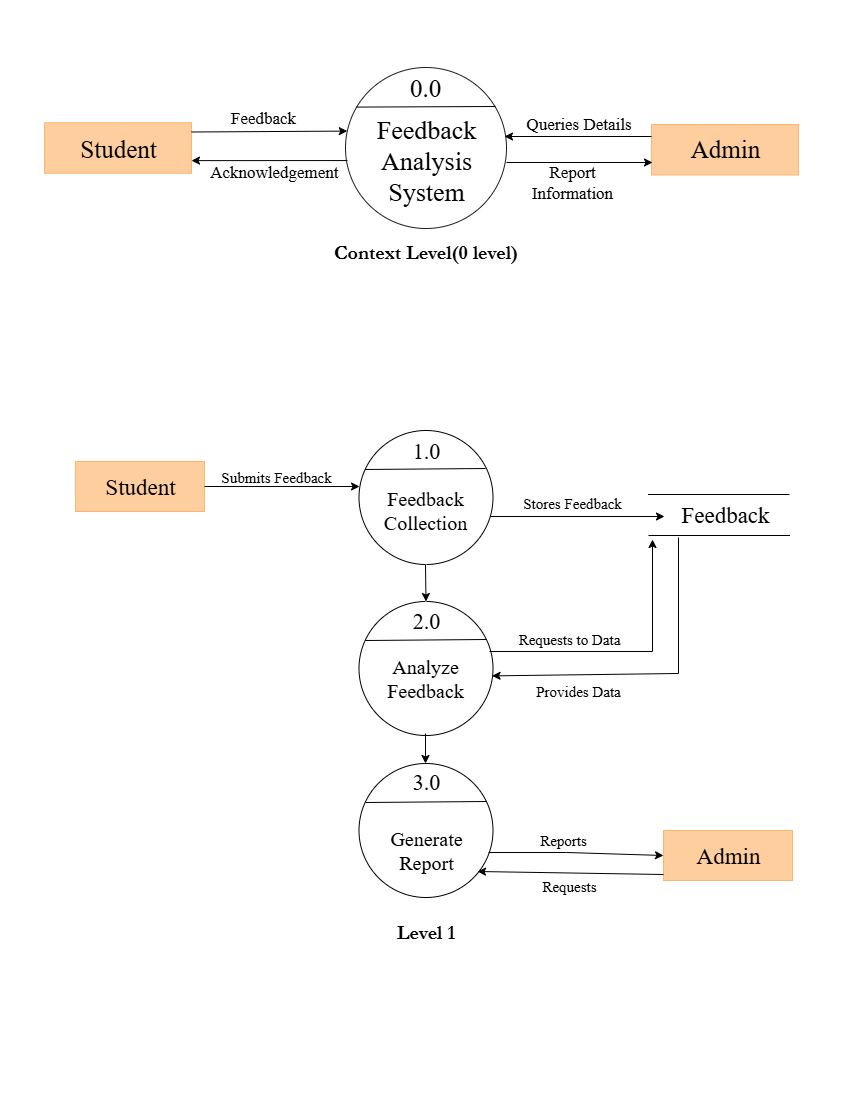

The diagram above was exported from draw.io. Its source (the exported page's mxGraphModel, read from the mxfile embedded in the PNG):
<mxGraphModel dx="1042" dy="562" grid="0" gridSize="10" guides="1" tooltips="1" connect="1" arrows="1" fold="1" page="1" pageScale="1" pageWidth="850" pageHeight="1100" background="light-dark(#FFFFFF,#FFFFFF)" math="0" shadow="0">
  <root>
    <mxCell id="0" />
    <mxCell id="1" parent="0" />
    <mxCell id="P0yIx7zQ55TWrJxZz3uX-7" value="" style="rounded=0;whiteSpace=wrap;html=1;fillColor=light-dark(#FFFFFF,#FFCE9F);strokeColor=light-dark(#000000,#FFB570);align=center;" vertex="1" parent="1">
      <mxGeometry x="651" y="124" width="147" height="50.5" as="geometry" />
    </mxCell>
    <mxCell id="P0yIx7zQ55TWrJxZz3uX-1" value="" style="ellipse;whiteSpace=wrap;html=1;aspect=fixed;strokeColor=light-dark(#000000, #1b1d1e);fillColor=light-dark(#FFFFFF,#FFFFFF);" vertex="1" parent="1">
      <mxGeometry x="345" y="67" width="161" height="161" as="geometry" />
    </mxCell>
    <mxCell id="P0yIx7zQ55TWrJxZz3uX-2" value="" style="rounded=0;whiteSpace=wrap;html=1;fillColor=light-dark(#FFFFFF,#FFCE9F);strokeColor=light-dark(#000000,#FFB570);align=center;" vertex="1" parent="1">
      <mxGeometry x="44" y="122.25" width="147" height="50.5" as="geometry" />
    </mxCell>
    <mxCell id="P0yIx7zQ55TWrJxZz3uX-4" value="Student" style="text;html=1;align=center;verticalAlign=middle;whiteSpace=wrap;rounded=0;fontColor=light-dark(#000000,#000000);fontSize=25;fontFamily=Times New Roman;" vertex="1" parent="1">
      <mxGeometry x="87.5" y="132.5" width="60" height="30" as="geometry" />
    </mxCell>
    <mxCell id="P0yIx7zQ55TWrJxZz3uX-8" value="Admin" style="text;html=1;align=center;verticalAlign=middle;whiteSpace=wrap;rounded=0;fontColor=light-dark(#000000,#000000);fontSize=25;fontFamily=Times New Roman;" vertex="1" parent="1">
      <mxGeometry x="694.5" y="132.5" width="60" height="30" as="geometry" />
    </mxCell>
    <mxCell id="P0yIx7zQ55TWrJxZz3uX-9" value="" style="endArrow=none;html=1;rounded=0;strokeColor=light-dark(#000000,#000000);entryX=0.925;entryY=0.251;entryDx=0;entryDy=0;entryPerimeter=0;" edge="1" parent="1">
      <mxGeometry width="50" height="50" relative="1" as="geometry">
        <mxPoint x="356.04" y="106.59" as="sourcePoint" />
        <mxPoint x="494.965" y="106.00100000000006" as="targetPoint" />
        <Array as="points" />
      </mxGeometry>
    </mxCell>
    <mxCell id="P0yIx7zQ55TWrJxZz3uX-10" value="0.0" style="text;html=1;align=center;verticalAlign=middle;whiteSpace=wrap;rounded=0;fillColor=none;fontColor=light-dark(#000000,#000000);fontSize=25;fontFamily=Times New Roman;" vertex="1" parent="1">
      <mxGeometry x="395" y="72" width="60" height="30" as="geometry" />
    </mxCell>
    <mxCell id="P0yIx7zQ55TWrJxZz3uX-11" value="Feedback&lt;div&gt;Analysis&lt;/div&gt;&lt;div&gt;System&lt;/div&gt;" style="text;html=1;align=center;verticalAlign=middle;whiteSpace=wrap;rounded=0;fontColor=light-dark(#000000,#000000);fontFamily=Times New Roman;fontSize=26;" vertex="1" parent="1">
      <mxGeometry x="395.5" y="144.5" width="60" height="30" as="geometry" />
    </mxCell>
    <mxCell id="P0yIx7zQ55TWrJxZz3uX-13" value="" style="endArrow=classic;html=1;rounded=0;fontColor=light-dark(#000000,#000000);labelBackgroundColor=none;labelBorderColor=light-dark(#000000,#000000);strokeColor=light-dark(#000000,#000000);exitX=1;exitY=0.5;exitDx=0;exitDy=0;entryX=0.011;entryY=0.395;entryDx=0;entryDy=0;entryPerimeter=0;" edge="1" parent="1" target="P0yIx7zQ55TWrJxZz3uX-1">
      <mxGeometry width="50" height="50" relative="1" as="geometry">
        <mxPoint x="191" y="131.5" as="sourcePoint" />
        <mxPoint x="345" y="132" as="targetPoint" />
        <Array as="points" />
      </mxGeometry>
    </mxCell>
    <mxCell id="P0yIx7zQ55TWrJxZz3uX-15" value="" style="endArrow=classic;html=1;rounded=0;fontColor=light-dark(#000000,#000000);labelBackgroundColor=none;labelBorderColor=light-dark(#000000,#000000);strokeColor=light-dark(#000000,#000000);entryX=1;entryY=0.75;entryDx=0;entryDy=0;exitX=0.012;exitY=0.578;exitDx=0;exitDy=0;exitPerimeter=0;" edge="1" parent="1" source="P0yIx7zQ55TWrJxZz3uX-1" target="P0yIx7zQ55TWrJxZz3uX-2">
      <mxGeometry width="50" height="50" relative="1" as="geometry">
        <mxPoint x="343" y="159" as="sourcePoint" />
        <mxPoint x="191" y="160" as="targetPoint" />
        <Array as="points" />
      </mxGeometry>
    </mxCell>
    <mxCell id="P0yIx7zQ55TWrJxZz3uX-16" value="" style="endArrow=classic;html=1;rounded=0;fontColor=light-dark(#000000,#000000);labelBackgroundColor=none;labelBorderColor=light-dark(#000000,#000000);strokeColor=light-dark(#000000,#000000);" edge="1" parent="1">
      <mxGeometry width="50" height="50" relative="1" as="geometry">
        <mxPoint x="506" y="162" as="sourcePoint" />
        <mxPoint x="652" y="162" as="targetPoint" />
        <Array as="points" />
      </mxGeometry>
    </mxCell>
    <mxCell id="P0yIx7zQ55TWrJxZz3uX-17" value="" style="endArrow=classic;html=1;rounded=0;fontColor=light-dark(#000000,#000000);labelBackgroundColor=none;labelBorderColor=light-dark(#000000,#000000);strokeColor=light-dark(#000000,#000000);exitX=0.012;exitY=0.578;exitDx=0;exitDy=0;exitPerimeter=0;" edge="1" parent="1">
      <mxGeometry width="50" height="50" relative="1" as="geometry">
        <mxPoint x="651" y="136" as="sourcePoint" />
        <mxPoint x="504" y="136" as="targetPoint" />
        <Array as="points" />
      </mxGeometry>
    </mxCell>
    <mxCell id="P0yIx7zQ55TWrJxZz3uX-18" value="&lt;font style=&quot;color: light-dark(rgb(0, 0, 0), rgb(0, 0, 0));&quot;&gt;Feedback&lt;/font&gt;" style="text;html=1;align=center;verticalAlign=middle;whiteSpace=wrap;rounded=0;fontColor=light-dark(#000000,#000000);fontFamily=Times New Roman;fontSize=17;" vertex="1" parent="1">
      <mxGeometry x="233" y="102.5" width="60" height="30" as="geometry" />
    </mxCell>
    <mxCell id="P0yIx7zQ55TWrJxZz3uX-19" value="&lt;font style=&quot;color: light-dark(rgb(0, 0, 0), rgb(0, 0, 0));&quot;&gt;Acknowledgement&amp;nbsp;&lt;/font&gt;" style="text;html=1;align=center;verticalAlign=middle;whiteSpace=wrap;rounded=0;fontColor=light-dark(#000000,#000000);fontFamily=Times New Roman;fontSize=17;" vertex="1" parent="1">
      <mxGeometry x="246" y="157" width="60" height="30" as="geometry" />
    </mxCell>
    <mxCell id="P0yIx7zQ55TWrJxZz3uX-21" value="&lt;font style=&quot;color: light-dark(rgb(0, 0, 0), rgb(0, 0, 0));&quot;&gt;Queries Details&lt;/font&gt;" style="text;html=1;align=center;verticalAlign=middle;whiteSpace=wrap;rounded=0;fontColor=light-dark(#000000,#000000);fontFamily=Times New Roman;fontSize=17;" vertex="1" parent="1">
      <mxGeometry x="519" y="109" width="119" height="30" as="geometry" />
    </mxCell>
    <mxCell id="P0yIx7zQ55TWrJxZz3uX-22" value="Report Information" style="text;html=1;align=center;verticalAlign=middle;whiteSpace=wrap;rounded=0;fontColor=light-dark(#000000,#000000);fontFamily=Times New Roman;fontSize=17;" vertex="1" parent="1">
      <mxGeometry x="542" y="167" width="60" height="30" as="geometry" />
    </mxCell>
    <mxCell id="P0yIx7zQ55TWrJxZz3uX-23" value="Context Level(0 level)" style="text;html=1;align=center;verticalAlign=middle;whiteSpace=wrap;rounded=0;fontColor=light-dark(#000000,#000000);fontFamily=Garamond;fontSize=20;fontStyle=1" vertex="1" parent="1">
      <mxGeometry x="308.25" y="236" width="234.5" height="30" as="geometry" />
    </mxCell>
    <mxCell id="P0yIx7zQ55TWrJxZz3uX-24" value="" style="ellipse;whiteSpace=wrap;html=1;aspect=fixed;fillColor=light-dark(#FFFFFF,#FFFFFF);fontColor=light-dark(#000000,#000000);strokeColor=light-dark(#000000,#000000);" vertex="1" parent="1">
      <mxGeometry x="358.5" y="430" width="134" height="134" as="geometry" />
    </mxCell>
    <mxCell id="P0yIx7zQ55TWrJxZz3uX-25" value="" style="endArrow=none;html=1;rounded=0;strokeColor=light-dark(#000000,#000000);exitX=0.044;exitY=0.291;exitDx=0;exitDy=0;exitPerimeter=0;" edge="1" parent="1" source="P0yIx7zQ55TWrJxZz3uX-24">
      <mxGeometry width="50" height="50" relative="1" as="geometry">
        <mxPoint x="375" y="468" as="sourcePoint" />
        <mxPoint x="485" y="468" as="targetPoint" />
      </mxGeometry>
    </mxCell>
    <mxCell id="P0yIx7zQ55TWrJxZz3uX-26" value="" style="ellipse;whiteSpace=wrap;html=1;aspect=fixed;fillColor=light-dark(#FFFFFF,#FFFFFF);fontColor=light-dark(#000000,#000000);strokeColor=light-dark(#000000,#000000);" vertex="1" parent="1">
      <mxGeometry x="358.5" y="601" width="134" height="134" as="geometry" />
    </mxCell>
    <mxCell id="P0yIx7zQ55TWrJxZz3uX-27" value="" style="ellipse;whiteSpace=wrap;html=1;aspect=fixed;fillColor=light-dark(#FFFFFF,#FFFFFF);fontColor=light-dark(#000000,#000000);strokeColor=light-dark(#000000,#000000);" vertex="1" parent="1">
      <mxGeometry x="358.5" y="763" width="134" height="134" as="geometry" />
    </mxCell>
    <mxCell id="P0yIx7zQ55TWrJxZz3uX-28" value="" style="endArrow=none;html=1;rounded=0;strokeColor=light-dark(#000000,#000000);exitX=0.044;exitY=0.291;exitDx=0;exitDy=0;exitPerimeter=0;" edge="1" parent="1">
      <mxGeometry width="50" height="50" relative="1" as="geometry">
        <mxPoint x="365" y="640" as="sourcePoint" />
        <mxPoint x="486" y="639" as="targetPoint" />
      </mxGeometry>
    </mxCell>
    <mxCell id="P0yIx7zQ55TWrJxZz3uX-29" value="" style="endArrow=none;html=1;rounded=0;strokeColor=light-dark(#000000,#000000);exitX=0.044;exitY=0.291;exitDx=0;exitDy=0;exitPerimeter=0;" edge="1" parent="1">
      <mxGeometry width="50" height="50" relative="1" as="geometry">
        <mxPoint x="365" y="802" as="sourcePoint" />
        <mxPoint x="486" y="801" as="targetPoint" />
      </mxGeometry>
    </mxCell>
    <mxCell id="P0yIx7zQ55TWrJxZz3uX-30" value="" style="rounded=0;whiteSpace=wrap;html=1;strokeColor=light-dark(#000000,#FFB570);fillColor=light-dark(#FFFFFF,#FFCE9F);" vertex="1" parent="1">
      <mxGeometry x="75" y="461" width="129" height="50" as="geometry" />
    </mxCell>
    <mxCell id="P0yIx7zQ55TWrJxZz3uX-31" value="" style="rounded=0;whiteSpace=wrap;html=1;strokeColor=light-dark(#000000,#FFB570);fillColor=light-dark(#FFFFFF,#FFCE9F);" vertex="1" parent="1">
      <mxGeometry x="663" y="830" width="129" height="50" as="geometry" />
    </mxCell>
    <mxCell id="P0yIx7zQ55TWrJxZz3uX-32" value="1.0" style="text;html=1;align=center;verticalAlign=middle;whiteSpace=wrap;rounded=0;fillColor=none;fontColor=light-dark(#000000,#000000);fontSize=22;fontFamily=Times New Roman;" vertex="1" parent="1">
      <mxGeometry x="395.5" y="436" width="60" height="30" as="geometry" />
    </mxCell>
    <mxCell id="P0yIx7zQ55TWrJxZz3uX-50" value="" style="edgeStyle=orthogonalEdgeStyle;rounded=0;orthogonalLoop=1;jettySize=auto;html=1;" edge="1" parent="1" source="P0yIx7zQ55TWrJxZz3uX-33" target="P0yIx7zQ55TWrJxZz3uX-35">
      <mxGeometry relative="1" as="geometry" />
    </mxCell>
    <mxCell id="P0yIx7zQ55TWrJxZz3uX-33" value="2.0" style="text;html=1;align=center;verticalAlign=middle;whiteSpace=wrap;rounded=0;fillColor=none;fontColor=light-dark(#000000,#000000);fontSize=22;fontFamily=Times New Roman;" vertex="1" parent="1">
      <mxGeometry x="395.5" y="606" width="60" height="30" as="geometry" />
    </mxCell>
    <mxCell id="P0yIx7zQ55TWrJxZz3uX-34" value="3.0" style="text;html=1;align=center;verticalAlign=middle;whiteSpace=wrap;rounded=0;fillColor=none;fontColor=light-dark(#000000,#000000);fontSize=22;fontFamily=Times New Roman;" vertex="1" parent="1">
      <mxGeometry x="395.5" y="767" width="60" height="30" as="geometry" />
    </mxCell>
    <mxCell id="P0yIx7zQ55TWrJxZz3uX-35" value="Feedback&lt;div&gt;Collection&lt;/div&gt;" style="text;html=1;align=center;verticalAlign=middle;whiteSpace=wrap;rounded=0;fontColor=light-dark(#000000,#000000);fontSize=20;fontFamily=Times New Roman;" vertex="1" parent="1">
      <mxGeometry x="395" y="494" width="60" height="30" as="geometry" />
    </mxCell>
    <mxCell id="P0yIx7zQ55TWrJxZz3uX-36" value="Analyze&lt;div&gt;Feedback&lt;/div&gt;" style="text;html=1;align=center;verticalAlign=middle;whiteSpace=wrap;rounded=0;fontColor=light-dark(#000000,#000000);fontSize=20;fontFamily=Times New Roman;" vertex="1" parent="1">
      <mxGeometry x="395" y="662" width="60" height="30" as="geometry" />
    </mxCell>
    <mxCell id="P0yIx7zQ55TWrJxZz3uX-37" value="Generate&lt;div&gt;Report&lt;/div&gt;" style="text;html=1;align=center;verticalAlign=middle;whiteSpace=wrap;rounded=0;fontColor=light-dark(#000000,#000000);fontSize=20;fontFamily=Times New Roman;" vertex="1" parent="1">
      <mxGeometry x="395.5" y="834" width="60" height="30" as="geometry" />
    </mxCell>
    <mxCell id="P0yIx7zQ55TWrJxZz3uX-38" value="Student" style="text;html=1;align=center;verticalAlign=middle;whiteSpace=wrap;rounded=0;fontColor=light-dark(#000000,#000000);fontFamily=Times New Roman;fontSize=23;" vertex="1" parent="1">
      <mxGeometry x="109.5" y="471" width="60" height="30" as="geometry" />
    </mxCell>
    <mxCell id="P0yIx7zQ55TWrJxZz3uX-39" value="Admin" style="text;html=1;align=center;verticalAlign=middle;whiteSpace=wrap;rounded=0;fontColor=light-dark(#000000,#000000);fontFamily=Times New Roman;fontSize=23;" vertex="1" parent="1">
      <mxGeometry x="697.5" y="840" width="60" height="30" as="geometry" />
    </mxCell>
    <mxCell id="P0yIx7zQ55TWrJxZz3uX-40" style="edgeStyle=orthogonalEdgeStyle;rounded=0;orthogonalLoop=1;jettySize=auto;html=1;exitX=0.5;exitY=1;exitDx=0;exitDy=0;" edge="1" parent="1" source="P0yIx7zQ55TWrJxZz3uX-39" target="P0yIx7zQ55TWrJxZz3uX-39">
      <mxGeometry relative="1" as="geometry" />
    </mxCell>
    <mxCell id="P0yIx7zQ55TWrJxZz3uX-41" value="" style="endArrow=classic;html=1;rounded=0;exitX=1;exitY=0.5;exitDx=0;exitDy=0;strokeColor=light-dark(#000000,#000000);entryX=0.004;entryY=0.418;entryDx=0;entryDy=0;entryPerimeter=0;" edge="1" parent="1" source="P0yIx7zQ55TWrJxZz3uX-30" target="P0yIx7zQ55TWrJxZz3uX-24">
      <mxGeometry width="50" height="50" relative="1" as="geometry">
        <mxPoint x="281" y="534" as="sourcePoint" />
        <mxPoint x="331" y="484" as="targetPoint" />
      </mxGeometry>
    </mxCell>
    <mxCell id="P0yIx7zQ55TWrJxZz3uX-42" value="" style="endArrow=classic;html=1;rounded=0;exitX=1;exitY=0.5;exitDx=0;exitDy=0;strokeColor=light-dark(#000000,#000000);entryX=0;entryY=0.5;entryDx=0;entryDy=0;" edge="1" parent="1" target="P0yIx7zQ55TWrJxZz3uX-31">
      <mxGeometry width="50" height="50" relative="1" as="geometry">
        <mxPoint x="488" y="852" as="sourcePoint" />
        <mxPoint x="643" y="852" as="targetPoint" />
        <Array as="points">
          <mxPoint x="566" y="852" />
        </Array>
      </mxGeometry>
    </mxCell>
    <mxCell id="P0yIx7zQ55TWrJxZz3uX-45" value="" style="endArrow=classic;html=1;rounded=0;strokeColor=light-dark(#000000,#000000);" edge="1" parent="1">
      <mxGeometry width="50" height="50" relative="1" as="geometry">
        <mxPoint x="663" y="874" as="sourcePoint" />
        <mxPoint x="477" y="871" as="targetPoint" />
      </mxGeometry>
    </mxCell>
    <mxCell id="P0yIx7zQ55TWrJxZz3uX-46" value="&lt;div&gt;Submits Feedback&lt;/div&gt;" style="text;html=1;align=center;verticalAlign=middle;whiteSpace=wrap;rounded=0;fontColor=light-dark(#000000,#000000);fontFamily=Times New Roman;fontSize=15;" vertex="1" parent="1">
      <mxGeometry x="216" y="461" width="120" height="30" as="geometry" />
    </mxCell>
    <mxCell id="P0yIx7zQ55TWrJxZz3uX-47" value="Reports" style="text;html=1;align=center;verticalAlign=middle;whiteSpace=wrap;rounded=0;fontColor=light-dark(#000000,#000000);fontFamily=Times New Roman;fontSize=15;" vertex="1" parent="1">
      <mxGeometry x="503" y="824" width="120" height="30" as="geometry" />
    </mxCell>
    <mxCell id="P0yIx7zQ55TWrJxZz3uX-48" value="Requests" style="text;html=1;align=center;verticalAlign=middle;whiteSpace=wrap;rounded=0;fontColor=light-dark(#000000,#000000);fontFamily=Times New Roman;fontSize=15;" vertex="1" parent="1">
      <mxGeometry x="509" y="870" width="120" height="30" as="geometry" />
    </mxCell>
    <mxCell id="P0yIx7zQ55TWrJxZz3uX-49" value="" style="endArrow=classic;html=1;rounded=0;entryX=0.5;entryY=0;entryDx=0;entryDy=0;strokeColor=light-dark(#000000,#000000);" edge="1" parent="1" target="P0yIx7zQ55TWrJxZz3uX-26">
      <mxGeometry width="50" height="50" relative="1" as="geometry">
        <mxPoint x="425" y="564" as="sourcePoint" />
        <mxPoint x="475" y="514" as="targetPoint" />
      </mxGeometry>
    </mxCell>
    <mxCell id="P0yIx7zQ55TWrJxZz3uX-51" value="" style="endArrow=classic;html=1;rounded=0;entryX=0.5;entryY=0;entryDx=0;entryDy=0;strokeColor=light-dark(#000000,#000000);" edge="1" parent="1">
      <mxGeometry width="50" height="50" relative="1" as="geometry">
        <mxPoint x="425" y="733" as="sourcePoint" />
        <mxPoint x="425" y="763" as="targetPoint" />
      </mxGeometry>
    </mxCell>
    <mxCell id="P0yIx7zQ55TWrJxZz3uX-52" value="" style="endArrow=none;html=1;rounded=0;strokeColor=light-dark(#000000,#000000);" edge="1" parent="1">
      <mxGeometry width="50" height="50" relative="1" as="geometry">
        <mxPoint x="647.5" y="494" as="sourcePoint" />
        <mxPoint x="789" y="494" as="targetPoint" />
      </mxGeometry>
    </mxCell>
    <mxCell id="P0yIx7zQ55TWrJxZz3uX-53" value="" style="endArrow=none;html=1;rounded=0;strokeColor=light-dark(#000000,#000000);" edge="1" parent="1">
      <mxGeometry width="50" height="50" relative="1" as="geometry">
        <mxPoint x="648" y="535" as="sourcePoint" />
        <mxPoint x="789.5" y="535" as="targetPoint" />
      </mxGeometry>
    </mxCell>
    <mxCell id="P0yIx7zQ55TWrJxZz3uX-54" value="Feedback" style="text;html=1;align=center;verticalAlign=middle;whiteSpace=wrap;rounded=0;fontColor=light-dark(#000000,#000000);fontFamily=Times New Roman;fontSize=23;" vertex="1" parent="1">
      <mxGeometry x="694.5" y="499" width="60" height="30" as="geometry" />
    </mxCell>
    <mxCell id="P0yIx7zQ55TWrJxZz3uX-55" value="" style="endArrow=classic;html=1;rounded=0;strokeColor=light-dark(#000000,#000000);" edge="1" parent="1">
      <mxGeometry width="50" height="50" relative="1" as="geometry">
        <mxPoint x="490" y="516" as="sourcePoint" />
        <mxPoint x="664" y="516" as="targetPoint" />
      </mxGeometry>
    </mxCell>
    <mxCell id="P0yIx7zQ55TWrJxZz3uX-56" value="Stores Feedback" style="text;html=1;align=center;verticalAlign=middle;whiteSpace=wrap;rounded=0;fontColor=light-dark(#000000,#000000);fontFamily=Times New Roman;fontSize=15;" vertex="1" parent="1">
      <mxGeometry x="512" y="487" width="120" height="30" as="geometry" />
    </mxCell>
    <mxCell id="P0yIx7zQ55TWrJxZz3uX-57" value="" style="endArrow=classic;html=1;rounded=0;strokeColor=light-dark(#000000,#000000);flowAnimation=0;jumpStyle=arc;" edge="1" parent="1">
      <mxGeometry width="50" height="50" relative="1" as="geometry">
        <mxPoint x="489" y="651" as="sourcePoint" />
        <mxPoint x="652" y="539" as="targetPoint" />
        <Array as="points">
          <mxPoint x="652" y="651" />
        </Array>
      </mxGeometry>
    </mxCell>
    <mxCell id="P0yIx7zQ55TWrJxZz3uX-65" value="" style="endArrow=classic;html=1;rounded=0;strokeColor=light-dark(#000000,#000000);entryX=0.993;entryY=0.555;entryDx=0;entryDy=0;entryPerimeter=0;" edge="1" parent="1" target="P0yIx7zQ55TWrJxZz3uX-26">
      <mxGeometry width="50" height="50" relative="1" as="geometry">
        <mxPoint x="678" y="537" as="sourcePoint" />
        <mxPoint x="680" y="792" as="targetPoint" />
        <Array as="points">
          <mxPoint x="678" y="673" />
        </Array>
      </mxGeometry>
    </mxCell>
    <mxCell id="P0yIx7zQ55TWrJxZz3uX-68" value="Requests to Data" style="text;html=1;align=center;verticalAlign=middle;whiteSpace=wrap;rounded=0;fontColor=light-dark(#000000,#000000);fontFamily=Times New Roman;fontSize=15;" vertex="1" parent="1">
      <mxGeometry x="509" y="623" width="120" height="30" as="geometry" />
    </mxCell>
    <mxCell id="P0yIx7zQ55TWrJxZz3uX-69" value="Provides Data" style="text;html=1;align=center;verticalAlign=middle;whiteSpace=wrap;rounded=0;fontColor=light-dark(#000000,#000000);fontFamily=Times New Roman;fontSize=15;" vertex="1" parent="1">
      <mxGeometry x="518" y="675" width="120" height="30" as="geometry" />
    </mxCell>
    <mxCell id="P0yIx7zQ55TWrJxZz3uX-70" value="Level 1" style="text;html=1;align=center;verticalAlign=middle;whiteSpace=wrap;rounded=0;fontColor=light-dark(#000000,#000000);fontFamily=Garamond;fontSize=20;fontStyle=1" vertex="1" parent="1">
      <mxGeometry x="308.25" y="916" width="234.5" height="30" as="geometry" />
    </mxCell>
  </root>
</mxGraphModel>